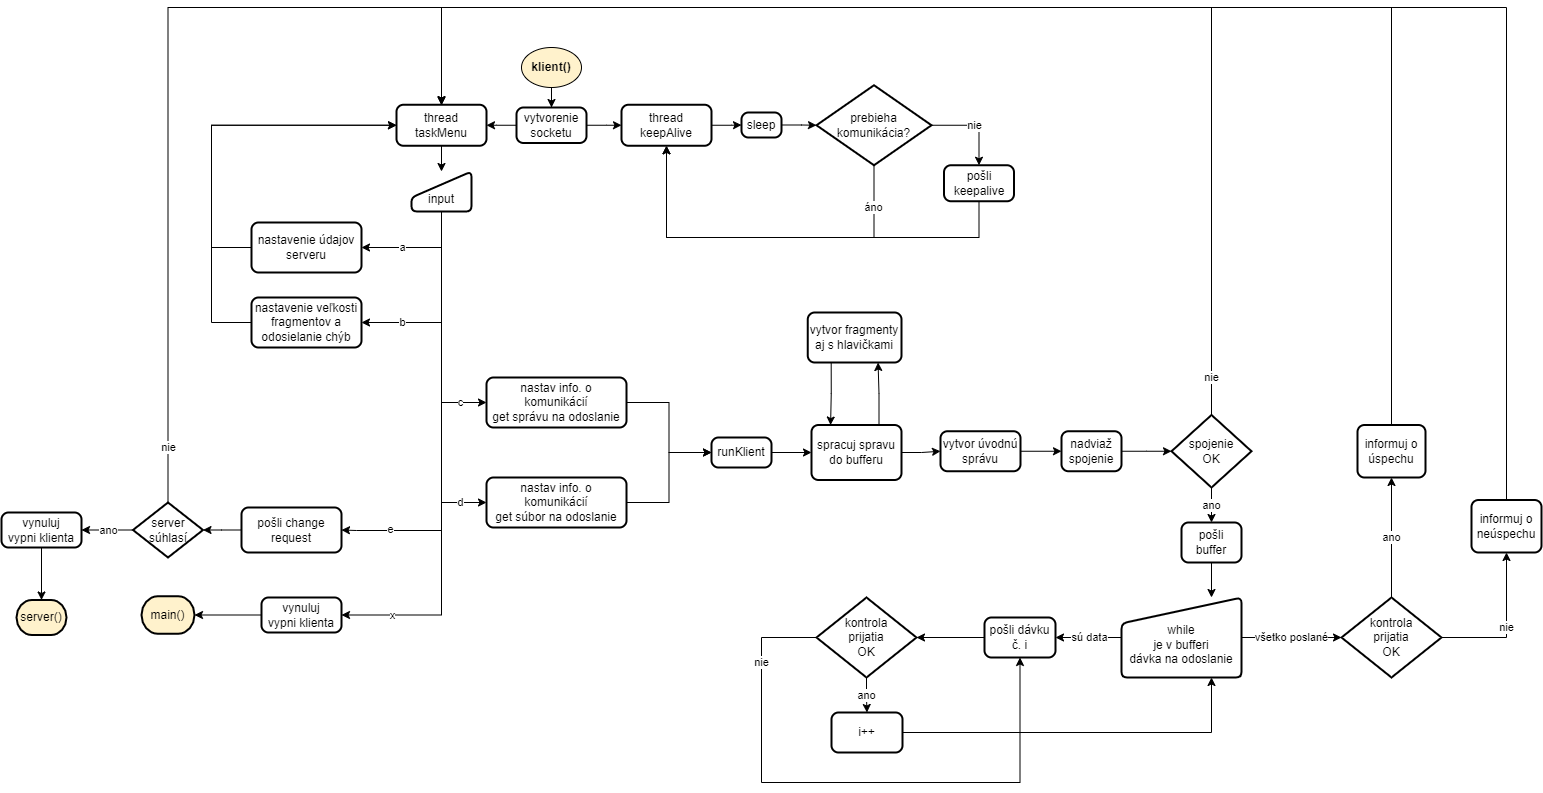

The diagram above was exported from draw.io. Its source (the exported page's mxGraphModel, read from the mxfile embedded in the PNG):
<mxGraphModel dx="7517" dy="2199" grid="1" gridSize="10" guides="1" tooltips="1" connect="1" arrows="1" fold="1" page="1" pageScale="1" pageWidth="827" pageHeight="1169" math="0" shadow="0">
  <root>
    <mxCell id="0" />
    <mxCell id="1" parent="0" />
    <mxCell id="2" value="" style="edgeStyle=orthogonalEdgeStyle;rounded=0;orthogonalLoop=1;jettySize=auto;html=1;" edge="1" source="3" target="11" parent="1">
      <mxGeometry relative="1" as="geometry" />
    </mxCell>
    <mxCell id="3" value="klient()" style="ellipse;whiteSpace=wrap;html=1;fillColor=#FFF2CC;fontStyle=1" vertex="1" parent="1">
      <mxGeometry x="-4220" y="-880" width="60" height="40" as="geometry" />
    </mxCell>
    <mxCell id="4" value="" style="edgeStyle=orthogonalEdgeStyle;rounded=0;orthogonalLoop=1;jettySize=auto;html=1;" edge="1" source="5" target="25" parent="1">
      <mxGeometry relative="1" as="geometry" />
    </mxCell>
    <mxCell id="5" value="thread taskMenu" style="rounded=1;whiteSpace=wrap;html=1;absoluteArcSize=1;arcSize=14;strokeWidth=2;fillColor=#FFFFFF;" vertex="1" parent="1">
      <mxGeometry x="-4345" y="-822.75" width="90" height="41" as="geometry" />
    </mxCell>
    <mxCell id="6" style="edgeStyle=orthogonalEdgeStyle;rounded=0;orthogonalLoop=1;jettySize=auto;html=1;entryX=0;entryY=0.5;entryDx=0;entryDy=0;" edge="1" source="7" target="13" parent="1">
      <mxGeometry relative="1" as="geometry" />
    </mxCell>
    <mxCell id="7" value="thread keepAlive" style="rounded=1;whiteSpace=wrap;html=1;absoluteArcSize=1;arcSize=14;strokeWidth=2;fillColor=#FFFFFF;" vertex="1" parent="1">
      <mxGeometry x="-4120" y="-822.75" width="90" height="41" as="geometry" />
    </mxCell>
    <mxCell id="8" style="edgeStyle=orthogonalEdgeStyle;rounded=0;orthogonalLoop=1;jettySize=auto;html=1;exitX=0.5;exitY=1;exitDx=0;exitDy=0;" edge="1" source="5" target="5" parent="1">
      <mxGeometry relative="1" as="geometry" />
    </mxCell>
    <mxCell id="9" value="" style="edgeStyle=orthogonalEdgeStyle;rounded=0;orthogonalLoop=1;jettySize=auto;html=1;" edge="1" source="11" target="7" parent="1">
      <mxGeometry relative="1" as="geometry" />
    </mxCell>
    <mxCell id="10" value="" style="edgeStyle=orthogonalEdgeStyle;rounded=0;orthogonalLoop=1;jettySize=auto;html=1;" edge="1" source="11" target="5" parent="1">
      <mxGeometry relative="1" as="geometry" />
    </mxCell>
    <mxCell id="11" value="vytvorenie socketu" style="rounded=1;whiteSpace=wrap;html=1;absoluteArcSize=1;arcSize=14;strokeWidth=2;fillColor=#FFFFFF;" vertex="1" parent="1">
      <mxGeometry x="-4225" y="-820" width="70" height="35.5" as="geometry" />
    </mxCell>
    <mxCell id="12" style="edgeStyle=orthogonalEdgeStyle;rounded=0;orthogonalLoop=1;jettySize=auto;html=1;entryX=0;entryY=0.5;entryDx=0;entryDy=0;entryPerimeter=0;" edge="1" source="13" target="16" parent="1">
      <mxGeometry relative="1" as="geometry" />
    </mxCell>
    <mxCell id="13" value="sleep" style="rounded=1;whiteSpace=wrap;html=1;absoluteArcSize=1;arcSize=14;strokeWidth=2;fillColor=#FFFFFF;" vertex="1" parent="1">
      <mxGeometry x="-4000" y="-815" width="40" height="25" as="geometry" />
    </mxCell>
    <mxCell id="14" value="nie" style="edgeStyle=orthogonalEdgeStyle;rounded=0;orthogonalLoop=1;jettySize=auto;html=1;entryX=0.5;entryY=0;entryDx=0;entryDy=0;" edge="1" source="16" target="18" parent="1">
      <mxGeometry relative="1" as="geometry" />
    </mxCell>
    <mxCell id="15" value="áno" style="edgeStyle=orthogonalEdgeStyle;rounded=0;orthogonalLoop=1;jettySize=auto;html=1;entryX=0.5;entryY=1;entryDx=0;entryDy=0;" edge="1" source="16" target="7" parent="1">
      <mxGeometry x="-0.7725" relative="1" as="geometry">
        <Array as="points">
          <mxPoint x="-3867" y="-690" />
          <mxPoint x="-4075" y="-690" />
        </Array>
        <mxPoint as="offset" />
      </mxGeometry>
    </mxCell>
    <mxCell id="16" value="prebieha komunikácia?" style="strokeWidth=2;html=1;shape=mxgraph.flowchart.decision;whiteSpace=wrap;fillColor=#FFFFFF;" vertex="1" parent="1">
      <mxGeometry x="-3925" y="-842.25" width="115" height="80" as="geometry" />
    </mxCell>
    <mxCell id="17" style="edgeStyle=orthogonalEdgeStyle;rounded=0;orthogonalLoop=1;jettySize=auto;html=1;entryX=0.5;entryY=1;entryDx=0;entryDy=0;" edge="1" source="18" target="7" parent="1">
      <mxGeometry relative="1" as="geometry">
        <Array as="points">
          <mxPoint x="-3762" y="-690" />
          <mxPoint x="-4075" y="-690" />
        </Array>
      </mxGeometry>
    </mxCell>
    <mxCell id="18" value="pošli keepalive" style="rounded=1;whiteSpace=wrap;html=1;absoluteArcSize=1;arcSize=14;strokeWidth=2;fillColor=#FFFFFF;" vertex="1" parent="1">
      <mxGeometry x="-3797.5" y="-762.25" width="70" height="36" as="geometry" />
    </mxCell>
    <mxCell id="19" value="a" style="edgeStyle=orthogonalEdgeStyle;rounded=0;orthogonalLoop=1;jettySize=auto;html=1;entryX=1;entryY=0.5;entryDx=0;entryDy=0;" edge="1" source="25" target="27" parent="1">
      <mxGeometry x="0.3103" relative="1" as="geometry">
        <Array as="points">
          <mxPoint x="-4300" y="-680" />
        </Array>
        <mxPoint as="offset" />
      </mxGeometry>
    </mxCell>
    <mxCell id="20" value="b" style="edgeStyle=orthogonalEdgeStyle;rounded=0;orthogonalLoop=1;jettySize=auto;html=1;entryX=1;entryY=0.5;entryDx=0;entryDy=0;" edge="1" source="25" target="29" parent="1">
      <mxGeometry x="0.5813" relative="1" as="geometry">
        <Array as="points">
          <mxPoint x="-4300" y="-605" />
        </Array>
        <mxPoint as="offset" />
      </mxGeometry>
    </mxCell>
    <mxCell id="21" value="c" style="edgeStyle=orthogonalEdgeStyle;rounded=0;orthogonalLoop=1;jettySize=auto;html=1;entryX=0;entryY=0.5;entryDx=0;entryDy=0;" edge="1" source="25" target="31" parent="1">
      <mxGeometry x="0.7882" relative="1" as="geometry">
        <Array as="points">
          <mxPoint x="-4300" y="-525" />
        </Array>
        <mxPoint as="offset" />
      </mxGeometry>
    </mxCell>
    <mxCell id="22" value="d" style="edgeStyle=orthogonalEdgeStyle;rounded=0;orthogonalLoop=1;jettySize=auto;html=1;entryX=0;entryY=0.5;entryDx=0;entryDy=0;" edge="1" source="25" target="35" parent="1">
      <mxGeometry x="0.8512" relative="1" as="geometry">
        <Array as="points">
          <mxPoint x="-4300" y="-425" />
        </Array>
        <mxPoint as="offset" />
      </mxGeometry>
    </mxCell>
    <mxCell id="23" value="e" style="edgeStyle=orthogonalEdgeStyle;rounded=0;orthogonalLoop=1;jettySize=auto;html=1;entryX=1;entryY=0.5;entryDx=0;entryDy=0;" edge="1" source="25" target="37" parent="1">
      <mxGeometry x="0.7613" y="-1" relative="1" as="geometry">
        <Array as="points">
          <mxPoint x="-4300" y="-397" />
          <mxPoint x="-4385" y="-397" />
        </Array>
        <mxPoint as="offset" />
      </mxGeometry>
    </mxCell>
    <mxCell id="24" value="x" style="edgeStyle=orthogonalEdgeStyle;rounded=0;orthogonalLoop=1;jettySize=auto;html=1;entryX=1;entryY=0.5;entryDx=0;entryDy=0;" edge="1" source="25" target="45" parent="1">
      <mxGeometry x="0.8014" relative="1" as="geometry">
        <Array as="points">
          <mxPoint x="-4300" y="-312" />
        </Array>
        <mxPoint as="offset" />
      </mxGeometry>
    </mxCell>
    <mxCell id="25" value="&lt;br&gt;input" style="html=1;strokeWidth=2;shape=manualInput;whiteSpace=wrap;rounded=1;size=26;arcSize=11;fillColor=#FFFFFF;" vertex="1" parent="1">
      <mxGeometry x="-4330" y="-756" width="60" height="40" as="geometry" />
    </mxCell>
    <mxCell id="26" style="edgeStyle=orthogonalEdgeStyle;rounded=0;orthogonalLoop=1;jettySize=auto;html=1;entryX=0;entryY=0.5;entryDx=0;entryDy=0;" edge="1" source="27" target="5" parent="1">
      <mxGeometry relative="1" as="geometry">
        <Array as="points">
          <mxPoint x="-4530" y="-680" />
          <mxPoint x="-4530" y="-802" />
        </Array>
      </mxGeometry>
    </mxCell>
    <mxCell id="27" value="nastavenie údajov serveru" style="rounded=1;whiteSpace=wrap;html=1;absoluteArcSize=1;arcSize=14;strokeWidth=2;fillColor=#FFFFFF;" vertex="1" parent="1">
      <mxGeometry x="-4490" y="-705" width="110" height="50" as="geometry" />
    </mxCell>
    <mxCell id="28" style="edgeStyle=orthogonalEdgeStyle;rounded=0;orthogonalLoop=1;jettySize=auto;html=1;entryX=0;entryY=0.5;entryDx=0;entryDy=0;" edge="1" source="29" target="5" parent="1">
      <mxGeometry relative="1" as="geometry">
        <Array as="points">
          <mxPoint x="-4530" y="-605" />
          <mxPoint x="-4530" y="-802" />
        </Array>
      </mxGeometry>
    </mxCell>
    <mxCell id="29" value="nastavenie veľkosti fragmentov a odosielanie chýb" style="rounded=1;whiteSpace=wrap;html=1;absoluteArcSize=1;arcSize=14;strokeWidth=2;fillColor=#FFFFFF;" vertex="1" parent="1">
      <mxGeometry x="-4490" y="-630" width="110" height="50" as="geometry" />
    </mxCell>
    <mxCell id="30" style="edgeStyle=orthogonalEdgeStyle;rounded=0;orthogonalLoop=1;jettySize=auto;html=1;entryX=0;entryY=0.5;entryDx=0;entryDy=0;" edge="1" source="31" target="33" parent="1">
      <mxGeometry relative="1" as="geometry" />
    </mxCell>
    <mxCell id="31" value="nastav info. o komunikácií&lt;br&gt;get správu na odoslanie" style="rounded=1;whiteSpace=wrap;html=1;absoluteArcSize=1;arcSize=14;strokeWidth=2;fillColor=#FFFFFF;" vertex="1" parent="1">
      <mxGeometry x="-4255" y="-550" width="140" height="50" as="geometry" />
    </mxCell>
    <mxCell id="32" value="" style="edgeStyle=orthogonalEdgeStyle;rounded=0;orthogonalLoop=1;jettySize=auto;html=1;" edge="1" source="33" target="49" parent="1">
      <mxGeometry relative="1" as="geometry" />
    </mxCell>
    <mxCell id="33" value="runKlient" style="rounded=1;whiteSpace=wrap;html=1;absoluteArcSize=1;arcSize=14;strokeWidth=2;fillColor=#FFFFFF;" vertex="1" parent="1">
      <mxGeometry x="-4030" y="-490" width="60" height="30" as="geometry" />
    </mxCell>
    <mxCell id="34" style="edgeStyle=orthogonalEdgeStyle;rounded=0;orthogonalLoop=1;jettySize=auto;html=1;entryX=0;entryY=0.5;entryDx=0;entryDy=0;" edge="1" source="35" target="33" parent="1">
      <mxGeometry relative="1" as="geometry" />
    </mxCell>
    <mxCell id="35" value="nastav info. o komunikácií&lt;br&gt;get súbor na odoslanie" style="rounded=1;whiteSpace=wrap;html=1;absoluteArcSize=1;arcSize=14;strokeWidth=2;fillColor=#FFFFFF;" vertex="1" parent="1">
      <mxGeometry x="-4255" y="-450" width="140" height="50" as="geometry" />
    </mxCell>
    <mxCell id="36" value="" style="edgeStyle=orthogonalEdgeStyle;rounded=0;orthogonalLoop=1;jettySize=auto;html=1;" edge="1" source="37" target="40" parent="1">
      <mxGeometry relative="1" as="geometry" />
    </mxCell>
    <mxCell id="37" value="pošli change request&lt;br&gt;" style="rounded=1;whiteSpace=wrap;html=1;absoluteArcSize=1;arcSize=14;strokeWidth=2;fillColor=#FFFFFF;" vertex="1" parent="1">
      <mxGeometry x="-4500" y="-420" width="100" height="45" as="geometry" />
    </mxCell>
    <mxCell id="38" value="ano" style="edgeStyle=orthogonalEdgeStyle;rounded=0;orthogonalLoop=1;jettySize=auto;html=1;" edge="1" source="40" target="43" parent="1">
      <mxGeometry relative="1" as="geometry" />
    </mxCell>
    <mxCell id="39" value="nie" style="edgeStyle=orthogonalEdgeStyle;rounded=0;orthogonalLoop=1;jettySize=auto;html=1;entryX=0.5;entryY=0;entryDx=0;entryDy=0;exitX=0.5;exitY=0;exitDx=0;exitDy=0;exitPerimeter=0;" edge="1" source="40" target="5" parent="1">
      <mxGeometry x="-0.8729" relative="1" as="geometry">
        <Array as="points">
          <mxPoint x="-4574" y="-920" />
          <mxPoint x="-4300" y="-920" />
        </Array>
        <mxPoint as="offset" />
      </mxGeometry>
    </mxCell>
    <mxCell id="40" value="server&lt;br&gt;súhlasí" style="strokeWidth=2;html=1;shape=mxgraph.flowchart.decision;whiteSpace=wrap;fillColor=#FFFFFF;" vertex="1" parent="1">
      <mxGeometry x="-4608.5" y="-425" width="70" height="55" as="geometry" />
    </mxCell>
    <mxCell id="41" value="server()" style="strokeWidth=2;html=1;shape=mxgraph.flowchart.terminator;whiteSpace=wrap;fillColor=#FFF2CC;" vertex="1" parent="1">
      <mxGeometry x="-4725" y="-327.5" width="50" height="35" as="geometry" />
    </mxCell>
    <mxCell id="42" value="" style="edgeStyle=orthogonalEdgeStyle;rounded=0;orthogonalLoop=1;jettySize=auto;html=1;" edge="1" source="43" target="41" parent="1">
      <mxGeometry relative="1" as="geometry" />
    </mxCell>
    <mxCell id="43" value="vynuluj&lt;br&gt;vypni klienta" style="rounded=1;whiteSpace=wrap;html=1;absoluteArcSize=1;arcSize=14;strokeWidth=2;fillColor=#FFFFFF;" vertex="1" parent="1">
      <mxGeometry x="-4740" y="-415" width="80" height="35" as="geometry" />
    </mxCell>
    <mxCell id="44" value="" style="edgeStyle=orthogonalEdgeStyle;rounded=0;orthogonalLoop=1;jettySize=auto;html=1;" edge="1" source="45" target="46" parent="1">
      <mxGeometry relative="1" as="geometry" />
    </mxCell>
    <mxCell id="45" value="vynuluj&lt;br&gt;vypni klienta" style="rounded=1;whiteSpace=wrap;html=1;absoluteArcSize=1;arcSize=14;strokeWidth=2;fillColor=#FFFFFF;" vertex="1" parent="1">
      <mxGeometry x="-4480" y="-330" width="80" height="35" as="geometry" />
    </mxCell>
    <mxCell id="46" value="main()" style="strokeWidth=2;html=1;shape=mxgraph.flowchart.terminator;whiteSpace=wrap;fillColor=#FFF2CC;" vertex="1" parent="1">
      <mxGeometry x="-4600" y="-331.25" width="53" height="37.5" as="geometry" />
    </mxCell>
    <mxCell id="47" style="edgeStyle=orthogonalEdgeStyle;rounded=0;orthogonalLoop=1;jettySize=auto;html=1;exitX=0.75;exitY=0;exitDx=0;exitDy=0;entryX=0.75;entryY=1;entryDx=0;entryDy=0;" edge="1" source="49" target="57" parent="1">
      <mxGeometry relative="1" as="geometry" />
    </mxCell>
    <mxCell id="48" style="edgeStyle=orthogonalEdgeStyle;rounded=0;orthogonalLoop=1;jettySize=auto;html=1;entryX=0;entryY=0.5;entryDx=0;entryDy=0;" edge="1" source="49" target="51" parent="1">
      <mxGeometry relative="1" as="geometry" />
    </mxCell>
    <mxCell id="49" value="spracuj spravu do bufferu" style="rounded=1;whiteSpace=wrap;html=1;absoluteArcSize=1;arcSize=14;strokeWidth=2;fillColor=#FFFFFF;" vertex="1" parent="1">
      <mxGeometry x="-3930" y="-502.5" width="90" height="55" as="geometry" />
    </mxCell>
    <mxCell id="50" value="" style="edgeStyle=orthogonalEdgeStyle;rounded=0;orthogonalLoop=1;jettySize=auto;html=1;" edge="1" source="51" target="53" parent="1">
      <mxGeometry relative="1" as="geometry" />
    </mxCell>
    <mxCell id="51" value="vytvor úvodnú správu" style="rounded=1;whiteSpace=wrap;html=1;absoluteArcSize=1;arcSize=14;strokeWidth=2;fillColor=#FFFFFF;" vertex="1" parent="1">
      <mxGeometry x="-3801" y="-496.25" width="80" height="40" as="geometry" />
    </mxCell>
    <mxCell id="52" value="" style="edgeStyle=orthogonalEdgeStyle;rounded=0;orthogonalLoop=1;jettySize=auto;html=1;" edge="1" source="53" target="60" parent="1">
      <mxGeometry relative="1" as="geometry" />
    </mxCell>
    <mxCell id="53" value="nadviaž spojenie" style="rounded=1;whiteSpace=wrap;html=1;absoluteArcSize=1;arcSize=14;strokeWidth=2;fillColor=#FFFFFF;" vertex="1" parent="1">
      <mxGeometry x="-3680" y="-496.25" width="60" height="40" as="geometry" />
    </mxCell>
    <mxCell id="54" style="edgeStyle=orthogonalEdgeStyle;rounded=0;orthogonalLoop=1;jettySize=auto;html=1;entryX=0.75;entryY=0;entryDx=0;entryDy=0;" edge="1" source="55" target="63" parent="1">
      <mxGeometry relative="1" as="geometry" />
    </mxCell>
    <mxCell id="55" value="pošli buffer" style="rounded=1;whiteSpace=wrap;html=1;absoluteArcSize=1;arcSize=14;strokeWidth=2;fillColor=#FFFFFF;" vertex="1" parent="1">
      <mxGeometry x="-3560" y="-405" width="60" height="40" as="geometry" />
    </mxCell>
    <mxCell id="56" style="edgeStyle=orthogonalEdgeStyle;rounded=0;orthogonalLoop=1;jettySize=auto;html=1;exitX=0.25;exitY=1;exitDx=0;exitDy=0;entryX=0.212;entryY=0.001;entryDx=0;entryDy=0;entryPerimeter=0;" edge="1" source="57" target="49" parent="1">
      <mxGeometry relative="1" as="geometry" />
    </mxCell>
    <mxCell id="57" value="vytvor fragmenty aj s hlavičkami" style="rounded=1;whiteSpace=wrap;html=1;absoluteArcSize=1;arcSize=14;strokeWidth=2;fillColor=#FFFFFF;" vertex="1" parent="1">
      <mxGeometry x="-3933.75" y="-615" width="93.75" height="50" as="geometry" />
    </mxCell>
    <mxCell id="58" value="ano" style="edgeStyle=orthogonalEdgeStyle;rounded=0;orthogonalLoop=1;jettySize=auto;html=1;" edge="1" source="60" target="55" parent="1">
      <mxGeometry relative="1" as="geometry" />
    </mxCell>
    <mxCell id="59" value="nie" style="edgeStyle=orthogonalEdgeStyle;rounded=0;orthogonalLoop=1;jettySize=auto;html=1;entryX=0.5;entryY=0;entryDx=0;entryDy=0;" edge="1" source="60" target="5" parent="1">
      <mxGeometry x="-0.9393" relative="1" as="geometry">
        <Array as="points">
          <mxPoint x="-3530" y="-920" />
          <mxPoint x="-4300" y="-920" />
        </Array>
        <mxPoint as="offset" />
      </mxGeometry>
    </mxCell>
    <mxCell id="60" value="spojenie&lt;br&gt;OK" style="strokeWidth=2;html=1;shape=mxgraph.flowchart.decision;whiteSpace=wrap;fillColor=#FFFFFF;" vertex="1" parent="1">
      <mxGeometry x="-3570" y="-512.5" width="80" height="72.5" as="geometry" />
    </mxCell>
    <mxCell id="61" value="sú data" style="edgeStyle=orthogonalEdgeStyle;rounded=0;orthogonalLoop=1;jettySize=auto;html=1;entryX=1;entryY=0.5;entryDx=0;entryDy=0;" edge="1" source="63" target="65" parent="1">
      <mxGeometry relative="1" as="geometry" />
    </mxCell>
    <mxCell id="62" value="všetko poslané" style="edgeStyle=orthogonalEdgeStyle;rounded=0;orthogonalLoop=1;jettySize=auto;html=1;" edge="1" source="63" target="73" parent="1">
      <mxGeometry relative="1" as="geometry" />
    </mxCell>
    <mxCell id="63" value="&lt;br&gt;while&lt;br&gt;je v bufferi&lt;br&gt;dávka na odoslanie" style="html=1;strokeWidth=2;shape=manualInput;whiteSpace=wrap;rounded=1;size=26;arcSize=11;fillColor=#FFFFFF;" vertex="1" parent="1">
      <mxGeometry x="-3620" y="-330" width="120" height="80" as="geometry" />
    </mxCell>
    <mxCell id="64" style="edgeStyle=orthogonalEdgeStyle;rounded=0;orthogonalLoop=1;jettySize=auto;html=1;entryX=1;entryY=0.5;entryDx=0;entryDy=0;entryPerimeter=0;" edge="1" source="65" target="68" parent="1">
      <mxGeometry relative="1" as="geometry" />
    </mxCell>
    <mxCell id="65" value="pošli dávku č. i" style="rounded=1;whiteSpace=wrap;html=1;absoluteArcSize=1;arcSize=14;strokeWidth=2;fillColor=#FFFFFF;" vertex="1" parent="1">
      <mxGeometry x="-3757" y="-310" width="71" height="40" as="geometry" />
    </mxCell>
    <mxCell id="66" value="ano" style="edgeStyle=orthogonalEdgeStyle;rounded=0;orthogonalLoop=1;jettySize=auto;html=1;" edge="1" source="68" target="70" parent="1">
      <mxGeometry relative="1" as="geometry" />
    </mxCell>
    <mxCell id="67" value="nie" style="edgeStyle=orthogonalEdgeStyle;rounded=0;orthogonalLoop=1;jettySize=auto;html=1;entryX=0.5;entryY=1;entryDx=0;entryDy=0;" edge="1" source="68" target="65" parent="1">
      <mxGeometry x="-0.7258" relative="1" as="geometry">
        <Array as="points">
          <mxPoint x="-3980" y="-290" />
          <mxPoint x="-3980" y="-145" />
          <mxPoint x="-3721" y="-145" />
        </Array>
        <mxPoint as="offset" />
      </mxGeometry>
    </mxCell>
    <mxCell id="68" value="kontrola&lt;br&gt;prijatia&lt;br&gt;OK" style="strokeWidth=2;html=1;shape=mxgraph.flowchart.decision;whiteSpace=wrap;fillColor=#FFFFFF;" vertex="1" parent="1">
      <mxGeometry x="-3925" y="-330" width="100" height="80" as="geometry" />
    </mxCell>
    <mxCell id="69" style="edgeStyle=orthogonalEdgeStyle;rounded=0;orthogonalLoop=1;jettySize=auto;html=1;entryX=0.75;entryY=1;entryDx=0;entryDy=0;" edge="1" source="70" target="63" parent="1">
      <mxGeometry relative="1" as="geometry" />
    </mxCell>
    <mxCell id="70" value="i++" style="rounded=1;whiteSpace=wrap;html=1;absoluteArcSize=1;arcSize=14;strokeWidth=2;fillColor=#FFFFFF;" vertex="1" parent="1">
      <mxGeometry x="-3910" y="-215" width="71" height="40" as="geometry" />
    </mxCell>
    <mxCell id="71" value="ano" style="edgeStyle=orthogonalEdgeStyle;rounded=0;orthogonalLoop=1;jettySize=auto;html=1;entryX=0.5;entryY=1;entryDx=0;entryDy=0;" edge="1" source="73" target="75" parent="1">
      <mxGeometry relative="1" as="geometry" />
    </mxCell>
    <mxCell id="72" value="nie" style="edgeStyle=orthogonalEdgeStyle;rounded=0;orthogonalLoop=1;jettySize=auto;html=1;entryX=0.5;entryY=1;entryDx=0;entryDy=0;" edge="1" source="73" target="77" parent="1">
      <mxGeometry relative="1" as="geometry" />
    </mxCell>
    <mxCell id="73" value="kontrola&lt;br&gt;prijatia&lt;br&gt;OK" style="strokeWidth=2;html=1;shape=mxgraph.flowchart.decision;whiteSpace=wrap;fillColor=#FFFFFF;" vertex="1" parent="1">
      <mxGeometry x="-3400" y="-330" width="100" height="80" as="geometry" />
    </mxCell>
    <mxCell id="74" style="edgeStyle=orthogonalEdgeStyle;rounded=0;orthogonalLoop=1;jettySize=auto;html=1;entryX=0.5;entryY=0;entryDx=0;entryDy=0;" edge="1" source="75" target="5" parent="1">
      <mxGeometry relative="1" as="geometry">
        <Array as="points">
          <mxPoint x="-3350" y="-920" />
          <mxPoint x="-4300" y="-920" />
        </Array>
      </mxGeometry>
    </mxCell>
    <mxCell id="75" value="informuj o úspechu" style="rounded=1;whiteSpace=wrap;html=1;absoluteArcSize=1;arcSize=14;strokeWidth=2;fillColor=#FFFFFF;" vertex="1" parent="1">
      <mxGeometry x="-3384" y="-502.5" width="68" height="52.5" as="geometry" />
    </mxCell>
    <mxCell id="76" style="edgeStyle=orthogonalEdgeStyle;rounded=0;orthogonalLoop=1;jettySize=auto;html=1;entryX=0.5;entryY=0;entryDx=0;entryDy=0;" edge="1" source="77" target="5" parent="1">
      <mxGeometry relative="1" as="geometry">
        <Array as="points">
          <mxPoint x="-3235" y="-920" />
          <mxPoint x="-4300" y="-920" />
        </Array>
      </mxGeometry>
    </mxCell>
    <mxCell id="77" value="informuj o neúspechu" style="rounded=1;whiteSpace=wrap;html=1;absoluteArcSize=1;arcSize=14;strokeWidth=2;fillColor=#FFFFFF;" vertex="1" parent="1">
      <mxGeometry x="-3270" y="-427.5" width="70" height="52.5" as="geometry" />
    </mxCell>
  </root>
</mxGraphModel>